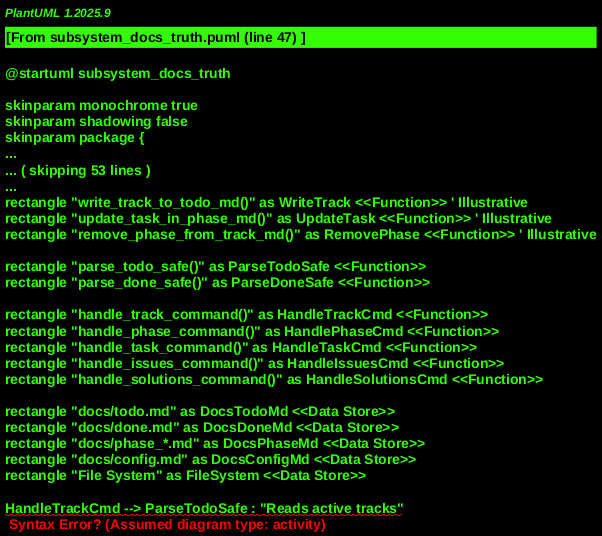

The diagram above was rendered by PlantUML. Its source (embedded in the PNG):
@startuml subsystem_docs_truth
!include _shared.puml

' MODULE: DataModule, "maestro/data"
    ' MODULE: MarkdownParser, "markdown_parser.py"
rectangle "parse_quoted_value()" as ParseQuotedValue <<Function>>
rectangle "parse_status_badge()" as ParseStatusBadge <<Function>>
rectangle "parse_checkbox()" as ParseCheckbox <<Function>>
rectangle "parse_heading()" as ParseHeading <<Function>>
rectangle "parse_track_heading()" as ParseTrackHeading <<Function>>
rectangle "parse_phase_heading()" as ParsePhaseHeading <<Function>>
rectangle "parse_task_heading()" as ParseTaskHeading <<Function>>
rectangle "parse_metadata_block()" as ParseMetadataBlock <<Function>>
rectangle "parse_track()" as ParseTrack <<Function>>
rectangle "parse_phase()" as ParsePhase <<Function>>
rectangle "parse_task()" as ParseTask <<Function>>
rectangle "parse_todo_md()" as ParseTodoMd <<Function>>
rectangle "parse_done_md()" as ParseDoneMd <<Function>>
rectangle "parse_phase_md()" as ParsePhaseMd <<Function>>
rectangle "parse_config_md()" as ParseConfigMd <<Function>>

    ' MODULE: MarkdownWriter, "markdown_writer.py"
rectangle "write_track_to_todo_md()" as WriteTrack <<Function>> ' Illustrative
rectangle "update_task_in_phase_md()" as UpdateTask <<Function>> ' Illustrative
rectangle "remove_phase_from_track_md()" as RemovePhase <<Function>> ' Illustrative
        ' ... many other writing/modifying functions

    ' MODULE: CommonUtils, "common_utils.py"
rectangle "parse_todo_safe()" as ParseTodoSafe <<Function>>
rectangle "parse_done_safe()" as ParseDoneSafe <<Function>>

' MODULE: Commands, "maestro/commands"
rectangle "handle_track_command()" as HandleTrackCmd <<Function>>
rectangle "handle_phase_command()" as HandlePhaseCmd <<Function>>
rectangle "handle_task_command()" as HandleTaskCmd <<Function>>
rectangle "handle_issues_command()" as HandleIssuesCmd <<Function>>
rectangle "handle_solutions_command()" as HandleSolutionsCmd <<Function>>
    ' ... other command handlers

rectangle "docs/todo.md" as DocsTodoMd <<Data Store>>
rectangle "docs/done.md" as DocsDoneMd <<Data Store>>
rectangle "docs/phase_*.md" as DocsPhaseMd <<Data Store>>
rectangle "docs/config.md" as DocsConfigMd <<Data Store>>
rectangle "File System" as FileSystem <<Data Store>>

' Parsing Pipeline
HandleTrackCmd --> ParseTodoSafe : "Reads active tracks"
HandlePhaseCmd --> ParseTodoSafe : "Reads active phases"
HandleTaskCmd --> ParseTodoSafe : "Reads active tasks"
HandleIssuesCmd --> ParseTodoSafe : "Reads issues from docs"
HandleSolutionsCmd --> ParseTodoSafe : "Reads solutions from docs"
' ... and others

ParseTodoSafe --> ParseTodoMd : "Calls specific file parser"
ParseDoneSafe --> ParseDoneMd : "Calls specific file parser"

ParseTodoMd --> ParseTrack : "Parses track sections"
ParseTrack --> ParsePhase : "Parses phase sections"
ParsePhase --> ParseTask : "Parses task items"
ParseTask --> ParseCheckbox : "Parses task status"
ParseTrack --> ParseTrackHeading : "Identifies track heading"
ParsePhase --> ParsePhaseHeading : "Identifies phase heading"
ParseTask --> ParseTaskHeading : "Identifies task heading"
ParseMetadataBlock <.. ParseTrack : "Parses metadata for track"
ParseMetadataBlock <.. ParsePhase : "Parses metadata for phase"
ParseMetadataBlock <.. ParseTask : "Parses metadata for task"
ParseMetadataBlock --> ParseQuotedValue : "Parses key-value pairs"

ParseTodoMd -[dashed]-> DocsTodoMd : "Reads content"
ParseDoneMd -[dashed]-> DocsDoneMd : "Reads content"
ParsePhaseMd -[dashed]-> DocsPhaseMd : "Reads content"
ParseConfigMd -[dashed]-> DocsConfigMd : "Reads content"

' Writing/Updating Pipeline (Illustrative, as it's often read-modify-write)
MarkdownWriter <.. HandleTrackCmd : "Updates docs/todo.md"
MarkdownWriter <.. HandlePhaseCmd : "Updates docs/todo.md or docs/phase_*.md"
MarkdownWriter <.. HandleTaskCmd : "Updates docs/todo.md or docs/phase_*.md"

WriteTrack --> DocsTodoMd : "Writes/updates track data"
UpdateTask --> DocsPhaseMd : "Updates task data"
RemovePhase --> DocsTodoMd : "Removes phase data"

' Data Flow and Boundaries
DocsTodoMd <--> FileSystem : "Active work"
DocsDoneMd <--> FileSystem : "Completed work archive"
DocsPhaseMd <--> FileSystem : "Individual phase details"
DocsConfigMd <--> FileSystem : "Project configuration"

' Implicit Validation/Enforcement
MarkdownParser -[#Blue]-> DocsTodoMd : "Assumes specific Markdown structure"
MarkdownWriter -[#Blue]-> DocsDoneMd : "Maintains TODO/DONE separation"

@enduml